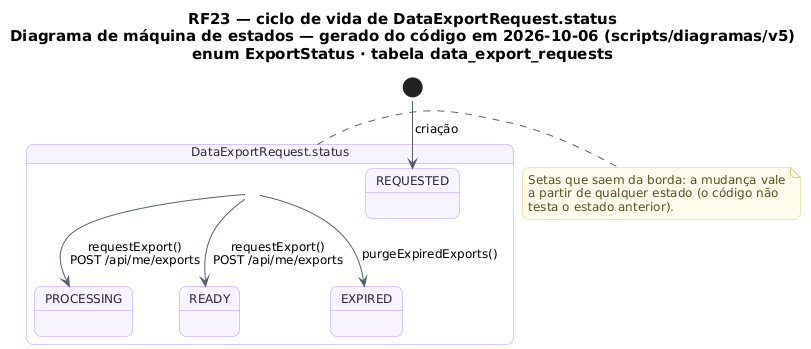

The diagram above was rendered by PlantUML. Its source (embedded in the PNG):
@startuml RF23_MaquinaDeEstados_Exportacao
!pragma layout smetana
skinparam backgroundColor #FFFFFF
skinparam shadowing false
skinparam defaultFontName "DejaVu Sans"
skinparam defaultFontSize 12
skinparam titleFontSize 15
skinparam roundcorner 14
skinparam ArrowColor #52606D
skinparam note {
  BackgroundColor #FFFDEB
  BorderColor #D8CE78
  FontColor #554F24
}
skinparam state {
  BackgroundColor #F8F4FF
  BorderColor #B695F5
  FontColor #2D2438
  StartColor #20A77A
  EndColor #4B5563
}
title RF23 — ciclo de vida de DataExportRequest.status\nDiagrama de máquina de estados — gerado do código em 2026-10-06 (scripts/diagramas/v5)\nenum ExportStatus · tabela data_export_requests

state "DataExportRequest.status" as Ciclo_DataExportRequest {
  state Ciclo_DataExportRequest_REQUESTED as "REQUESTED"
  state Ciclo_DataExportRequest_PROCESSING as "PROCESSING"
  state Ciclo_DataExportRequest_READY as "READY"
  state Ciclo_DataExportRequest_EXPIRED as "EXPIRED"
}
[*] --> Ciclo_DataExportRequest_REQUESTED : criação
Ciclo_DataExportRequest --> Ciclo_DataExportRequest_EXPIRED : purgeExpiredExports()
Ciclo_DataExportRequest --> Ciclo_DataExportRequest_PROCESSING : requestExport()\nPOST /api/me/exports
Ciclo_DataExportRequest --> Ciclo_DataExportRequest_READY : requestExport()\nPOST /api/me/exports
note right of Ciclo_DataExportRequest
  Setas que saem da borda: a mudança vale
  a partir de qualquer estado (o código não
  testa o estado anterior).
end note
@enduml